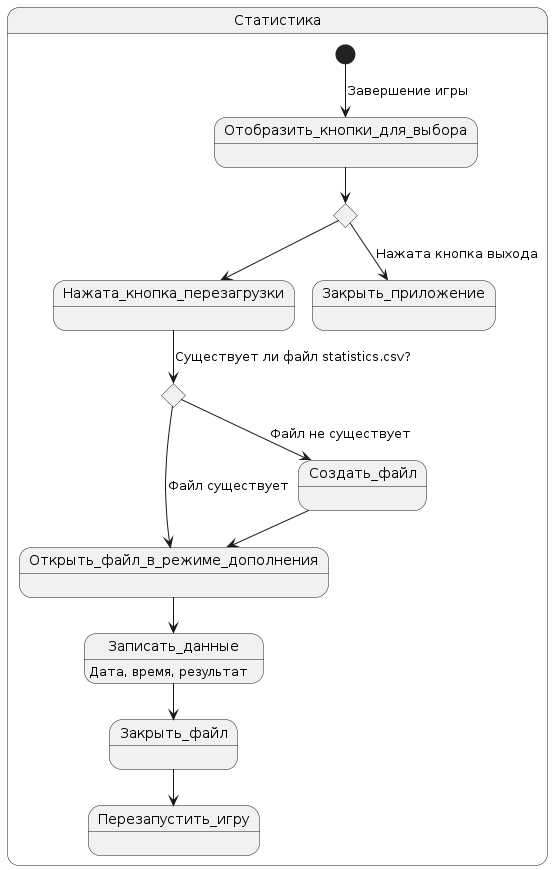

The diagram above was rendered by PlantUML. Its source (embedded in the PNG):
@startuml
state "Статистика" as Statistics {
  [*] --> Отобразить_кнопки_для_выбора : Завершение игры
  state choice1 <<choice>>
  state choice2 <<choice>>
  Отобразить_кнопки_для_выбора --> choice1
  choice1 --> Нажата_кнопка_перезагрузки
  Нажата_кнопка_перезагрузки --> choice2: Существует ли файл statistics.csv?
  choice2 ---> Открыть_файл_в_режиме_дополнения : Файл существует
  choice2 --> Создать_файл :  Файл не существует
  Создать_файл --> Открыть_файл_в_режиме_дополнения
  Открыть_файл_в_режиме_дополнения --> Записать_данные
  Записать_данные : Дата, время, результат
  Записать_данные --> Закрыть_файл
  Закрыть_файл --> Перезапустить_игру
  choice1 --> Закрыть_приложение : Нажата кнопка выхода
}
@enduml